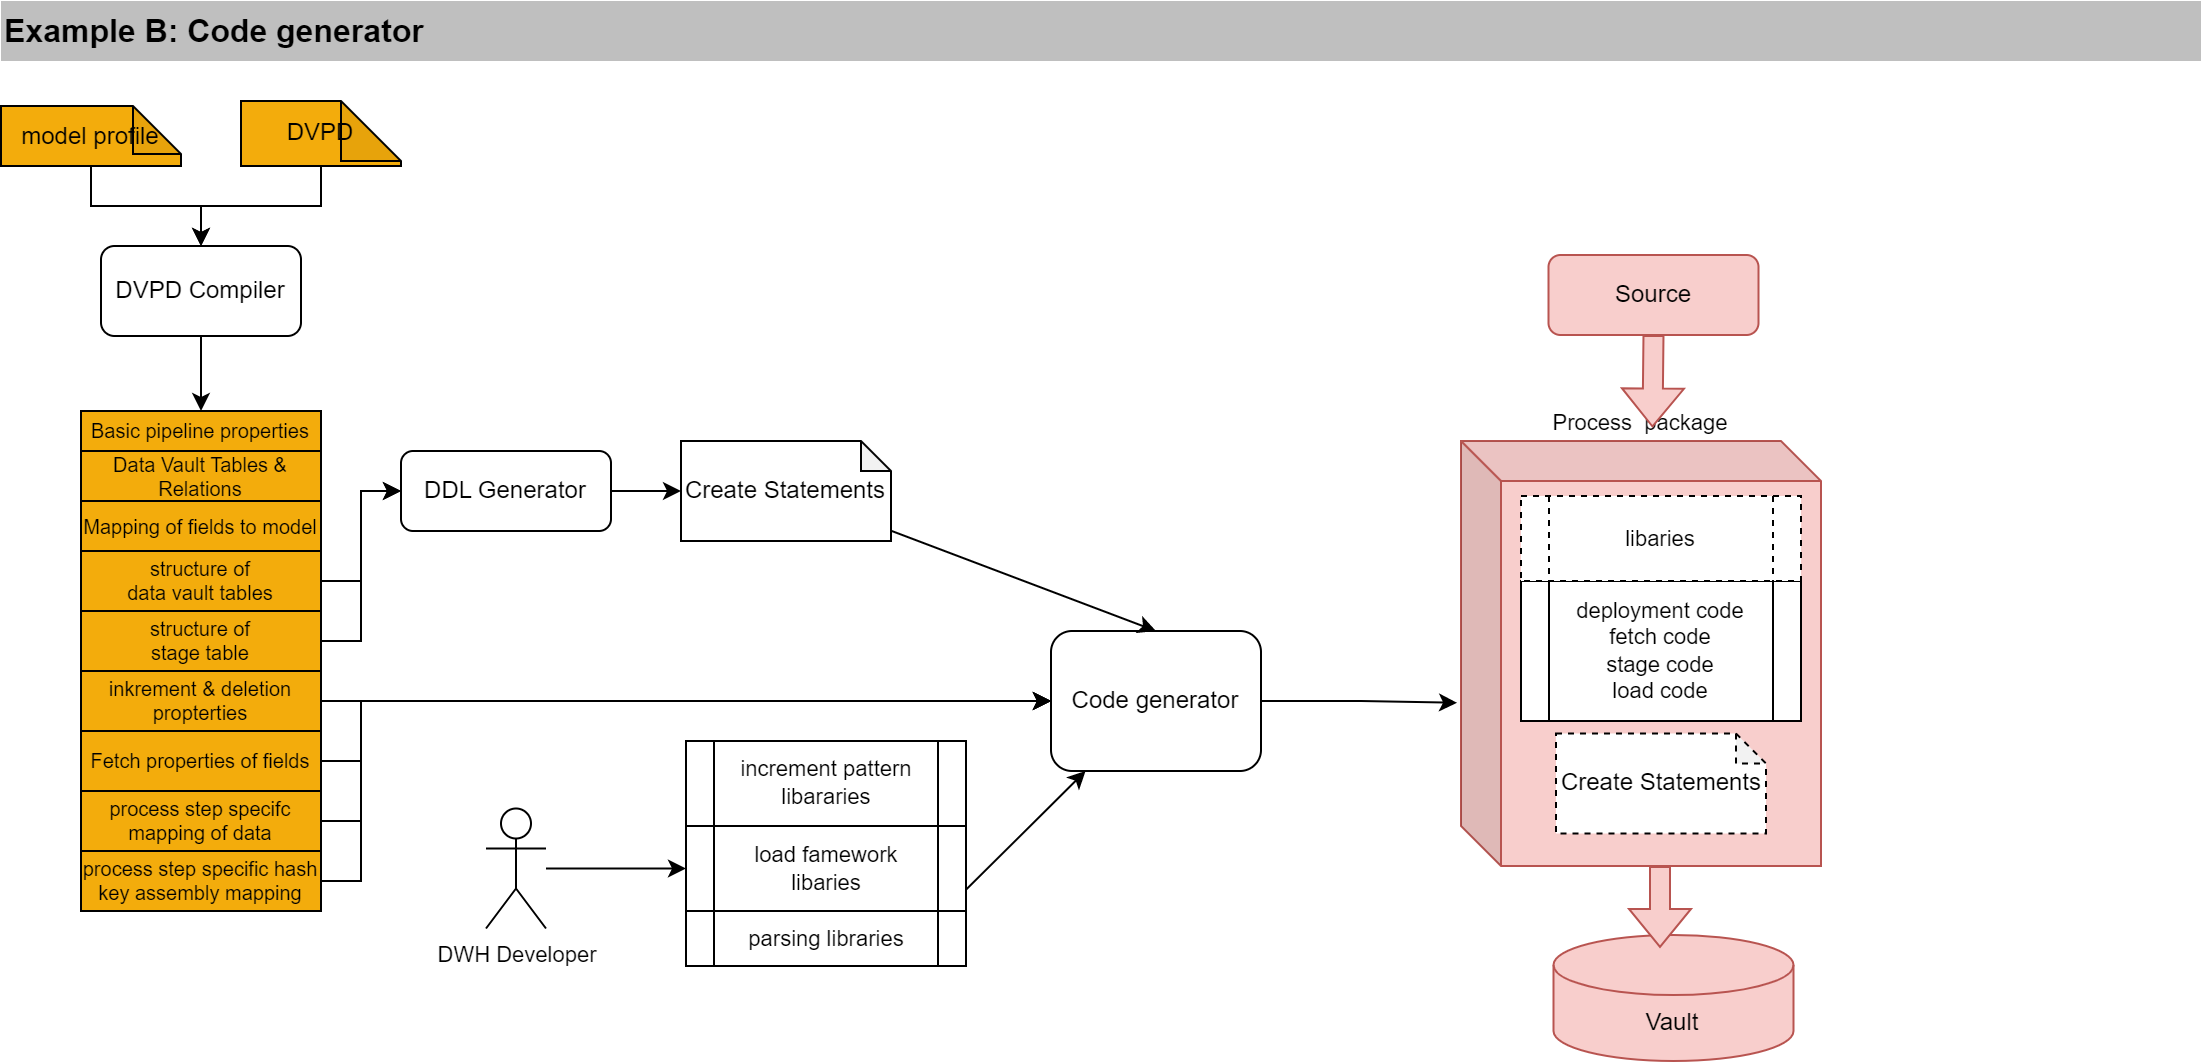

The diagram above was exported from draw.io. Its source (the exported page's mxGraphModel, read from the mxfile embedded in the PNG):
<mxGraphModel dx="1235" dy="669" grid="1" gridSize="10" guides="1" tooltips="1" connect="1" arrows="1" fold="1" page="1" pageScale="1" pageWidth="1169" pageHeight="1654" math="0" shadow="0">
  <root>
    <mxCell id="0" />
    <mxCell id="1" parent="0" />
    <mxCell id="XJ6b9KdQrqp1vy3ghaq9-26" value="Example B: Code generator" style="rounded=0;whiteSpace=wrap;html=1;strokeColor=none;fillColor=#BFBFBF;fontStyle=1;align=left;fontSize=16;" parent="1" vertex="1">
      <mxGeometry x="40" y="40" width="1100" height="30" as="geometry" />
    </mxCell>
    <mxCell id="SHAmAD_ecb-zwq3bcNpp-127" value="Process&amp;nbsp; package" style="shape=cube;whiteSpace=wrap;html=1;boundedLbl=1;backgroundOutline=1;darkOpacity=0.05;darkOpacity2=0.1;fontFamily=Helvetica;fontSize=11;verticalAlign=bottom;labelPosition=center;verticalLabelPosition=top;align=center;fillColor=#f8cecc;strokeColor=#b85450;" parent="1" vertex="1">
      <mxGeometry x="770" y="260" width="180" height="212.5" as="geometry" />
    </mxCell>
    <mxCell id="SHAmAD_ecb-zwq3bcNpp-128" style="edgeStyle=orthogonalEdgeStyle;shape=connector;rounded=0;orthogonalLoop=1;jettySize=auto;html=1;labelBackgroundColor=default;strokeColor=default;fontFamily=Helvetica;fontSize=11;fontColor=default;endArrow=classic;" parent="1" source="SHAmAD_ecb-zwq3bcNpp-129" target="SHAmAD_ecb-zwq3bcNpp-133" edge="1">
      <mxGeometry relative="1" as="geometry" />
    </mxCell>
    <mxCell id="SHAmAD_ecb-zwq3bcNpp-129" value="DVPD" style="shape=note;whiteSpace=wrap;html=1;backgroundOutline=1;darkOpacity=0.05;fillColor=#F3AC0C;gradientColor=none;" parent="1" vertex="1">
      <mxGeometry x="160" y="90" width="80" height="32.5" as="geometry" />
    </mxCell>
    <mxCell id="SHAmAD_ecb-zwq3bcNpp-130" style="edgeStyle=orthogonalEdgeStyle;shape=connector;rounded=0;orthogonalLoop=1;jettySize=auto;html=1;entryX=0;entryY=0.5;entryDx=0;entryDy=0;entryPerimeter=0;labelBackgroundColor=default;strokeColor=default;fontFamily=Helvetica;fontSize=11;fontColor=default;endArrow=classic;" parent="1" source="SHAmAD_ecb-zwq3bcNpp-131" target="SHAmAD_ecb-zwq3bcNpp-157" edge="1">
      <mxGeometry relative="1" as="geometry" />
    </mxCell>
    <mxCell id="SHAmAD_ecb-zwq3bcNpp-131" value="DDL Generator" style="rounded=1;whiteSpace=wrap;html=1;" parent="1" vertex="1">
      <mxGeometry x="240" y="265" width="105" height="40" as="geometry" />
    </mxCell>
    <mxCell id="SHAmAD_ecb-zwq3bcNpp-132" style="edgeStyle=orthogonalEdgeStyle;shape=connector;rounded=0;orthogonalLoop=1;jettySize=auto;html=1;entryX=0.5;entryY=0;entryDx=0;entryDy=0;labelBackgroundColor=default;strokeColor=default;fontFamily=Helvetica;fontSize=11;fontColor=default;endArrow=classic;" parent="1" source="SHAmAD_ecb-zwq3bcNpp-133" target="SHAmAD_ecb-zwq3bcNpp-134" edge="1">
      <mxGeometry relative="1" as="geometry" />
    </mxCell>
    <mxCell id="SHAmAD_ecb-zwq3bcNpp-133" value="DVPD Compiler" style="rounded=1;whiteSpace=wrap;html=1;" parent="1" vertex="1">
      <mxGeometry x="90" y="162.5" width="100" height="45" as="geometry" />
    </mxCell>
    <mxCell id="SHAmAD_ecb-zwq3bcNpp-134" value="Basic pipeline properties" style="rounded=0;whiteSpace=wrap;html=1;fillColor=#F3AC0C;gradientColor=none;fontSize=10;" parent="1" vertex="1">
      <mxGeometry x="80" y="245" width="120" height="20" as="geometry" />
    </mxCell>
    <mxCell id="SHAmAD_ecb-zwq3bcNpp-174" style="edgeStyle=orthogonalEdgeStyle;shape=connector;rounded=0;orthogonalLoop=1;jettySize=auto;html=1;entryX=0;entryY=0.5;entryDx=0;entryDy=0;labelBackgroundColor=default;strokeColor=default;fontFamily=Helvetica;fontSize=11;fontColor=default;endArrow=classic;" parent="1" source="SHAmAD_ecb-zwq3bcNpp-135" target="SHAmAD_ecb-zwq3bcNpp-155" edge="1">
      <mxGeometry relative="1" as="geometry" />
    </mxCell>
    <mxCell id="SHAmAD_ecb-zwq3bcNpp-135" value="inkrement &amp;amp; deletion propterties" style="rounded=0;whiteSpace=wrap;html=1;fillColor=#F3AC0C;gradientColor=none;fontSize=10;" parent="1" vertex="1">
      <mxGeometry x="80" y="375" width="120" height="30" as="geometry" />
    </mxCell>
    <mxCell id="SHAmAD_ecb-zwq3bcNpp-136" style="edgeStyle=orthogonalEdgeStyle;shape=connector;rounded=0;orthogonalLoop=1;jettySize=auto;html=1;labelBackgroundColor=default;strokeColor=default;fontFamily=Helvetica;fontSize=11;fontColor=default;endArrow=classic;" parent="1" source="SHAmAD_ecb-zwq3bcNpp-137" target="SHAmAD_ecb-zwq3bcNpp-131" edge="1">
      <mxGeometry relative="1" as="geometry">
        <Array as="points">
          <mxPoint x="220" y="330" />
          <mxPoint x="220" y="285" />
        </Array>
      </mxGeometry>
    </mxCell>
    <mxCell id="SHAmAD_ecb-zwq3bcNpp-137" value="structure of &lt;br&gt;data vault tables" style="rounded=0;whiteSpace=wrap;html=1;fillColor=#F3AC0C;gradientColor=none;fontSize=10;" parent="1" vertex="1">
      <mxGeometry x="80" y="315" width="120" height="30" as="geometry" />
    </mxCell>
    <mxCell id="SHAmAD_ecb-zwq3bcNpp-138" style="edgeStyle=orthogonalEdgeStyle;shape=connector;rounded=0;orthogonalLoop=1;jettySize=auto;html=1;labelBackgroundColor=default;strokeColor=default;fontFamily=Helvetica;fontSize=11;fontColor=default;endArrow=classic;" parent="1" source="SHAmAD_ecb-zwq3bcNpp-139" target="SHAmAD_ecb-zwq3bcNpp-133" edge="1">
      <mxGeometry relative="1" as="geometry" />
    </mxCell>
    <mxCell id="SHAmAD_ecb-zwq3bcNpp-139" value="model profile" style="shape=note;whiteSpace=wrap;html=1;backgroundOutline=1;darkOpacity=0.05;fillColor=#F3AC0C;gradientColor=none;size=24;" parent="1" vertex="1">
      <mxGeometry x="40" y="92.5" width="90" height="30" as="geometry" />
    </mxCell>
    <mxCell id="SHAmAD_ecb-zwq3bcNpp-140" style="edgeStyle=orthogonalEdgeStyle;shape=connector;rounded=0;orthogonalLoop=1;jettySize=auto;html=1;labelBackgroundColor=default;strokeColor=default;fontFamily=Helvetica;fontSize=11;fontColor=default;endArrow=classic;" parent="1" source="SHAmAD_ecb-zwq3bcNpp-141" target="SHAmAD_ecb-zwq3bcNpp-131" edge="1">
      <mxGeometry relative="1" as="geometry">
        <mxPoint x="240" y="365" as="targetPoint" />
        <Array as="points">
          <mxPoint x="220" y="360" />
          <mxPoint x="220" y="285" />
        </Array>
      </mxGeometry>
    </mxCell>
    <mxCell id="SHAmAD_ecb-zwq3bcNpp-141" value="structure of &lt;br&gt;stage table" style="rounded=0;whiteSpace=wrap;html=1;fillColor=#F3AC0C;gradientColor=none;fontSize=10;" parent="1" vertex="1">
      <mxGeometry x="80" y="345" width="120" height="30" as="geometry" />
    </mxCell>
    <mxCell id="SHAmAD_ecb-zwq3bcNpp-178" style="edgeStyle=orthogonalEdgeStyle;shape=connector;rounded=0;orthogonalLoop=1;jettySize=auto;html=1;entryX=0;entryY=0.5;entryDx=0;entryDy=0;labelBackgroundColor=default;strokeColor=default;fontFamily=Helvetica;fontSize=11;fontColor=default;endArrow=classic;" parent="1" source="SHAmAD_ecb-zwq3bcNpp-142" target="SHAmAD_ecb-zwq3bcNpp-155" edge="1">
      <mxGeometry relative="1" as="geometry">
        <Array as="points">
          <mxPoint x="220" y="450" />
          <mxPoint x="220" y="390" />
        </Array>
      </mxGeometry>
    </mxCell>
    <mxCell id="SHAmAD_ecb-zwq3bcNpp-142" value="process step specifc mapping of data" style="rounded=0;whiteSpace=wrap;html=1;fillColor=#F3AC0C;gradientColor=none;fontSize=10;" parent="1" vertex="1">
      <mxGeometry x="80" y="435" width="120" height="30" as="geometry" />
    </mxCell>
    <mxCell id="SHAmAD_ecb-zwq3bcNpp-175" style="edgeStyle=orthogonalEdgeStyle;shape=connector;rounded=0;orthogonalLoop=1;jettySize=auto;html=1;labelBackgroundColor=default;strokeColor=default;fontFamily=Helvetica;fontSize=11;fontColor=default;endArrow=classic;" parent="1" source="SHAmAD_ecb-zwq3bcNpp-143" target="SHAmAD_ecb-zwq3bcNpp-155" edge="1">
      <mxGeometry relative="1" as="geometry">
        <Array as="points">
          <mxPoint x="220" y="420" />
          <mxPoint x="220" y="390" />
        </Array>
      </mxGeometry>
    </mxCell>
    <mxCell id="SHAmAD_ecb-zwq3bcNpp-143" value="Fetch properties of fields" style="rounded=0;whiteSpace=wrap;html=1;fillColor=#F3AC0C;gradientColor=none;fontSize=10;" parent="1" vertex="1">
      <mxGeometry x="80" y="405" width="120" height="30" as="geometry" />
    </mxCell>
    <mxCell id="SHAmAD_ecb-zwq3bcNpp-179" style="edgeStyle=orthogonalEdgeStyle;shape=connector;rounded=0;orthogonalLoop=1;jettySize=auto;html=1;entryX=0;entryY=0.5;entryDx=0;entryDy=0;labelBackgroundColor=default;strokeColor=default;fontFamily=Helvetica;fontSize=10;fontColor=default;endArrow=classic;" parent="1" source="SHAmAD_ecb-zwq3bcNpp-144" target="SHAmAD_ecb-zwq3bcNpp-155" edge="1">
      <mxGeometry relative="1" as="geometry">
        <Array as="points">
          <mxPoint x="220" y="480" />
          <mxPoint x="220" y="390" />
        </Array>
      </mxGeometry>
    </mxCell>
    <mxCell id="SHAmAD_ecb-zwq3bcNpp-144" value="process step specific hash key assembly mapping" style="rounded=0;whiteSpace=wrap;html=1;fillColor=#F3AC0C;gradientColor=none;fontSize=10;" parent="1" vertex="1">
      <mxGeometry x="80" y="465" width="120" height="30" as="geometry" />
    </mxCell>
    <mxCell id="SHAmAD_ecb-zwq3bcNpp-150" value="Mapping of fields to model" style="rounded=0;whiteSpace=wrap;html=1;fillColor=#F3AC0C;gradientColor=none;fontSize=10;" parent="1" vertex="1">
      <mxGeometry x="80" y="290" width="120" height="25" as="geometry" />
    </mxCell>
    <mxCell id="SHAmAD_ecb-zwq3bcNpp-152" value="Data Vault&amp;nbsp;Tables &amp;amp; Relations" style="rounded=0;whiteSpace=wrap;html=1;fillColor=#F3AC0C;gradientColor=none;fontSize=10;" parent="1" vertex="1">
      <mxGeometry x="80" y="265" width="120" height="25" as="geometry" />
    </mxCell>
    <mxCell id="SHAmAD_ecb-zwq3bcNpp-187" style="edgeStyle=orthogonalEdgeStyle;shape=connector;rounded=0;orthogonalLoop=1;jettySize=auto;html=1;labelBackgroundColor=default;strokeColor=default;fontFamily=Helvetica;fontSize=10;fontColor=default;endArrow=classic;entryX=-0.011;entryY=0.616;entryDx=0;entryDy=0;entryPerimeter=0;" parent="1" source="SHAmAD_ecb-zwq3bcNpp-155" target="SHAmAD_ecb-zwq3bcNpp-127" edge="1">
      <mxGeometry relative="1" as="geometry" />
    </mxCell>
    <mxCell id="SHAmAD_ecb-zwq3bcNpp-155" value="Code generator" style="rounded=1;whiteSpace=wrap;html=1;" parent="1" vertex="1">
      <mxGeometry x="565" y="355" width="105" height="70" as="geometry" />
    </mxCell>
    <mxCell id="SHAmAD_ecb-zwq3bcNpp-186" style="shape=connector;rounded=0;orthogonalLoop=1;jettySize=auto;html=1;entryX=0.5;entryY=0;entryDx=0;entryDy=0;labelBackgroundColor=default;strokeColor=default;fontFamily=Helvetica;fontSize=10;fontColor=default;endArrow=classic;" parent="1" source="SHAmAD_ecb-zwq3bcNpp-157" target="SHAmAD_ecb-zwq3bcNpp-155" edge="1">
      <mxGeometry relative="1" as="geometry" />
    </mxCell>
    <mxCell id="SHAmAD_ecb-zwq3bcNpp-157" value="Create Statements" style="shape=note;whiteSpace=wrap;html=1;backgroundOutline=1;darkOpacity=0.05;size=15;" parent="1" vertex="1">
      <mxGeometry x="380" y="260" width="105" height="50" as="geometry" />
    </mxCell>
    <mxCell id="SHAmAD_ecb-zwq3bcNpp-168" value="deployment code&lt;br&gt;fetch code&lt;br&gt;stage code&lt;br&gt;load code" style="shape=process;whiteSpace=wrap;html=1;backgroundOutline=1;fontFamily=Helvetica;fontSize=11;fontColor=default;" parent="1" vertex="1">
      <mxGeometry x="800" y="330" width="140" height="70" as="geometry" />
    </mxCell>
    <mxCell id="SHAmAD_ecb-zwq3bcNpp-169" value="libaries" style="shape=process;whiteSpace=wrap;html=1;backgroundOutline=1;fontFamily=Helvetica;fontSize=11;fontColor=default;dashed=1;" parent="1" vertex="1">
      <mxGeometry x="800" y="287.5" width="140" height="42.5" as="geometry" />
    </mxCell>
    <mxCell id="SHAmAD_ecb-zwq3bcNpp-170" value="Create Statements" style="shape=note;whiteSpace=wrap;html=1;backgroundOutline=1;darkOpacity=0.05;size=15;dashed=1;" parent="1" vertex="1">
      <mxGeometry x="817.5" y="406.25" width="105" height="50" as="geometry" />
    </mxCell>
    <mxCell id="SHAmAD_ecb-zwq3bcNpp-183" style="shape=connector;rounded=0;orthogonalLoop=1;jettySize=auto;html=1;labelBackgroundColor=default;strokeColor=default;fontFamily=Helvetica;fontSize=10;fontColor=default;endArrow=classic;" parent="1" source="SHAmAD_ecb-zwq3bcNpp-172" target="SHAmAD_ecb-zwq3bcNpp-173" edge="1">
      <mxGeometry relative="1" as="geometry" />
    </mxCell>
    <mxCell id="SHAmAD_ecb-zwq3bcNpp-172" value="DWH Developer" style="shape=umlActor;verticalLabelPosition=bottom;verticalAlign=top;html=1;outlineConnect=0;fontFamily=Helvetica;fontSize=11;fontColor=default;" parent="1" vertex="1">
      <mxGeometry x="282.5" y="443.75" width="30" height="60" as="geometry" />
    </mxCell>
    <mxCell id="SHAmAD_ecb-zwq3bcNpp-173" value="load famework &lt;br&gt;libaries" style="shape=process;whiteSpace=wrap;html=1;backgroundOutline=1;fontFamily=Helvetica;fontSize=11;fontColor=default;" parent="1" vertex="1">
      <mxGeometry x="382.5" y="452.5" width="140" height="42.5" as="geometry" />
    </mxCell>
    <mxCell id="SHAmAD_ecb-zwq3bcNpp-180" style="edgeStyle=orthogonalEdgeStyle;shape=connector;rounded=0;orthogonalLoop=1;jettySize=auto;html=1;exitX=0.5;exitY=1;exitDx=0;exitDy=0;exitPerimeter=0;labelBackgroundColor=default;strokeColor=default;fontFamily=Helvetica;fontSize=10;fontColor=default;endArrow=classic;" parent="1" source="SHAmAD_ecb-zwq3bcNpp-157" target="SHAmAD_ecb-zwq3bcNpp-157" edge="1">
      <mxGeometry relative="1" as="geometry" />
    </mxCell>
    <mxCell id="SHAmAD_ecb-zwq3bcNpp-181" value="parsing libraries" style="shape=process;whiteSpace=wrap;html=1;backgroundOutline=1;fontFamily=Helvetica;fontSize=11;fontColor=default;" parent="1" vertex="1">
      <mxGeometry x="382.5" y="495" width="140" height="27.5" as="geometry" />
    </mxCell>
    <mxCell id="SHAmAD_ecb-zwq3bcNpp-184" style="shape=connector;rounded=0;orthogonalLoop=1;jettySize=auto;html=1;labelBackgroundColor=default;strokeColor=default;fontFamily=Helvetica;fontSize=10;fontColor=default;endArrow=classic;exitX=1;exitY=0.75;exitDx=0;exitDy=0;" parent="1" source="SHAmAD_ecb-zwq3bcNpp-173" target="SHAmAD_ecb-zwq3bcNpp-155" edge="1">
      <mxGeometry relative="1" as="geometry" />
    </mxCell>
    <mxCell id="SHAmAD_ecb-zwq3bcNpp-182" value="increment pattern libararies" style="shape=process;whiteSpace=wrap;html=1;backgroundOutline=1;fontFamily=Helvetica;fontSize=11;fontColor=default;" parent="1" vertex="1">
      <mxGeometry x="382.5" y="410" width="140" height="42.5" as="geometry" />
    </mxCell>
    <mxCell id="SHAmAD_ecb-zwq3bcNpp-236" value="Source" style="rounded=1;whiteSpace=wrap;html=1;fillColor=#f8cecc;strokeColor=#b85450;" parent="1" vertex="1">
      <mxGeometry x="813.75" y="167" width="105" height="40" as="geometry" />
    </mxCell>
    <mxCell id="SHAmAD_ecb-zwq3bcNpp-237" value="" style="shape=flexArrow;endArrow=classic;html=1;rounded=0;labelBackgroundColor=default;strokeColor=#b85450;fontFamily=Helvetica;fontSize=10;fontColor=default;exitX=0.5;exitY=1;exitDx=0;exitDy=0;entryX=0.5;entryY=0;entryDx=0;entryDy=0;entryPerimeter=0;fillColor=#f8cecc;" parent="1" source="SHAmAD_ecb-zwq3bcNpp-236" edge="1">
      <mxGeometry width="50" height="50" relative="1" as="geometry">
        <mxPoint x="865.75" y="212.25" as="sourcePoint" />
        <mxPoint x="865.75" y="253.25" as="targetPoint" />
      </mxGeometry>
    </mxCell>
    <mxCell id="SHAmAD_ecb-zwq3bcNpp-238" value="Vault" style="shape=cylinder3;whiteSpace=wrap;html=1;boundedLbl=1;backgroundOutline=1;size=15;rounded=0;strokeColor=#b85450;fontFamily=Helvetica;fontSize=12;fillColor=#f8cecc;" parent="1" vertex="1">
      <mxGeometry x="816.25" y="507" width="120" height="63" as="geometry" />
    </mxCell>
    <mxCell id="SHAmAD_ecb-zwq3bcNpp-239" value="" style="shape=flexArrow;endArrow=classic;html=1;rounded=0;labelBackgroundColor=default;strokeColor=#b85450;fontFamily=Helvetica;fontSize=10;fontColor=default;exitX=0;exitY=0;exitDx=100;exitDy=212.5;exitPerimeter=0;entryX=0.5;entryY=0;entryDx=0;entryDy=0;entryPerimeter=0;fillColor=#f8cecc;" parent="1" edge="1">
      <mxGeometry width="50" height="50" relative="1" as="geometry">
        <mxPoint x="869.5" y="472.5" as="sourcePoint" />
        <mxPoint x="869.5" y="513.5" as="targetPoint" />
      </mxGeometry>
    </mxCell>
  </root>
</mxGraphModel>